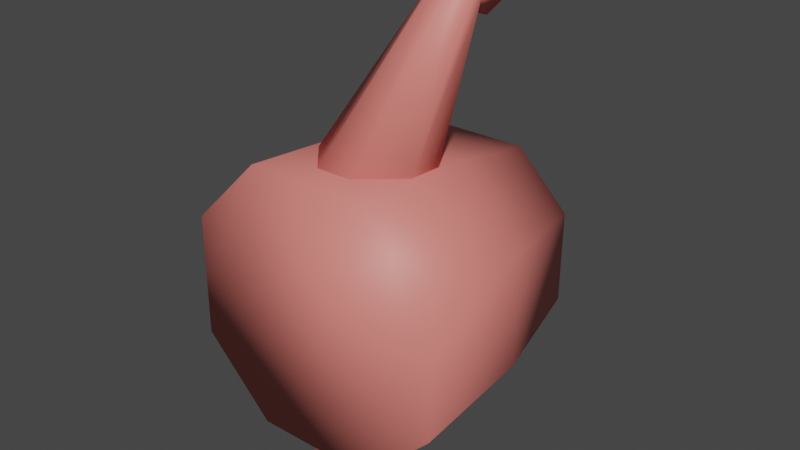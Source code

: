 # Source: Watering_Can.blend  (saved by Blender 2.93.20; exported with 4.5.12 LTS)
import bpy
from mathutils import Matrix  # noqa: F401  (used for matrix-valued properties, if any)

bpy.ops.wm.read_factory_settings(use_empty=True)
scene = bpy.context.scene
scene.name = 'Scene'

# ---- collections
col_collection = bpy.data.collections.new('Collection'); scene.collection.children.link(col_collection)

# ---- materials (node trees are filled in below, after node groups)
mat_material_001 = bpy.data.materials.new('Material.001')
mat_material_001.use_transparent_shadow = False

# ---- material node trees
mat_material_001.use_nodes = True; mat_material_001.node_tree.nodes.clear()
_N = mat_material_001.node_tree.nodes; _L = mat_material_001.node_tree.links
n0 = _N.new('ShaderNodeBsdfPrincipled'); n0.name = 'Principled BSDF'; n0.location = (10, 300)
n0.distribution = 'GGX'
n0.subsurface_method = 'RANDOM_WALK_SKIN'
n0.inputs[0].default_value = (0.8, 0.2107, 0.1822, 1.0)
n0.inputs[3].default_value = 1.45
n0.inputs[27].default_value = (0.0, 0.0, 0.0, 1.0)
n0.inputs[28].default_value = 1.0
n1 = _N.new('ShaderNodeOutputMaterial'); n1.name = 'Material Output'; n1.location = (300, 300)
_L.new(n0.outputs[0], n1.inputs[0])
n1.is_active_output = True

# ---- world
world_world = bpy.data.worlds.new('World'); scene.world = world_world
world_world.use_nodes = True; world_world.node_tree.nodes.clear()
_N = world_world.node_tree.nodes; _L = world_world.node_tree.links
n0 = _N.new('ShaderNodeOutputWorld'); n0.name = 'World Output'; n0.location = (300, 300)
n1 = _N.new('ShaderNodeBackground'); n1.name = 'Background'; n1.location = (10, 300)
n1.inputs[0].default_value = (0.05088, 0.05088, 0.05088, 1.0)
_L.new(n1.outputs[0], n0.inputs[0])
n0.is_active_output = True
world_world.color = (0.05088, 0.05088, 0.05088)
world_world.use_sun_shadow = False
world_world.sun_shadow_jitter_overblur = 0.0

# ---- meshes
me_cube_002 = bpy.data.meshes.new('Cube.002')
me_cube_002.from_pydata([(-0.02046, -0.1637, -0.3409), (0.02464, 0.03414, -0.2847), (0.02046, -0.1637, -0.3409), (-0.02464, 0.03414, -0.2847), (-0.02882, -0.2187, -0.2128), (0.02881, -0.2187, -0.2128), (-0.02046, -0.02133, -0.3343), (0.02046, -0.02133, -0.3343), (0.02046, 0.04077, -0.3283), (-0.02046, 0.04077, -0.3283), (0.02046, -0.0888, -0.3446), (0.02881, -0.1734, -0.2059), (-0.02882, -0.1734, -0.2059), (-0.02046, -0.0888, -0.3446), (0.02464, -0.1945, -0.2934), (-0.02464, -0.1945, -0.2934), (-0.02464, -0.02795, -0.2908), (0.02464, -0.02795, -0.2908), (0.02464, -0.1426, -0.298), (-0.02464, -0.1426, -0.298), (0.02464, 0.06951, -0.2521), (-0.02464, 0.06951, -0.2521), (0.02046, 0.1218, -0.2643), (-0.02046, 0.1218, -0.2643), (0.02464, 0.08727, -0.1852), (-0.02464, 0.08727, -0.1852), (0.02046, 0.1419, -0.1731), (-0.02046, 0.1419, -0.1731), (0.06825, 0.1634, 0.1372), (0.146, 0.1629, 0.05955), (0.2149, -0.2321, 0.09315), (0.09932, -0.2314, 0.2087), (-0.146, 0.1629, 0.05955), (-0.06826, 0.1634, 0.1372), (-0.09932, -0.2314, 0.2087), (-0.2149, -0.2321, 0.09315), (0.146, 0.1621, -0.07696), (0.06825, 0.1616, -0.1547), (0.09932, -0.2341, -0.221), (0.2149, -0.2334, -0.1055), (-0.06826, 0.1616, -0.1547), (-0.146, 0.1621, -0.07696), (-0.2149, -0.2334, -0.1055), (-0.09932, -0.2341, -0.221), (0.1626, 0.163, 0.06643), (0.07514, 0.1635, 0.1539), (-0.1626, 0.162, -0.08384), (-0.07514, 0.1614, -0.1713), (-0.07514, 0.1635, 0.1539), (-0.1626, 0.163, 0.06643), (0.07514, 0.1614, -0.1713), (0.1626, 0.162, -0.08384), (0.06825, 0.1428, 0.1374), (0.146, 0.1423, 0.05968), (-0.146, 0.1423, 0.05968), (-0.06826, 0.1428, 0.1374), (0.146, 0.1414, -0.07682), (0.06825, 0.1409, -0.1545), (-0.06826, 0.1409, -0.1545), (-0.146, 0.1414, -0.07682), (0.09022, -0.2075, 0.1866), (0.1929, -0.2082, 0.0839), (-0.1929, -0.2082, 0.0839), (-0.09022, -0.2075, 0.1866), (0.1929, -0.2093, -0.09654), (0.09022, -0.21, -0.1992), (-0.09022, -0.21, -0.1992), (-0.1929, -0.2093, -0.09654), (0.2149, -0.2327, -0.006166), (0.1626, 0.1625, -0.008703), (0.146, 0.1625, -0.008703), (0.146, 0.1419, -0.00857), (0.1929, -0.2087, -0.00632), (-0.1626, 0.1625, -0.008703), (-0.2149, -0.2327, -0.006166), (-0.146, 0.1625, -0.008703), (-0.146, 0.1419, -0.00857), (-0.1929, -0.2087, -0.00632), (0.09302, -0.01583, 0.1937), (0.2013, -0.01652, 0.08547), (-0.2013, -0.01772, -0.1006), (-0.09302, -0.01841, -0.2088), (-0.2013, -0.01652, 0.08547), (-0.09302, -0.01583, 0.1937), (0.2013, -0.01772, -0.1006), (0.09302, -0.01841, -0.2088), (0.2013, -0.01712, -0.00755), (-0.2013, -0.01712, -0.00755), (-0.02913, -0.1834, 0.1987), (-0.08904, -0.1243, 0.189), (-0.08904, -0.06677, 0.1797), (-0.02913, -0.007641, 0.17), (0.08904, -0.1243, 0.189), (0.02913, -0.1834, 0.1987), (0.02913, -0.007641, 0.17), (0.08904, -0.06677, 0.1797), (-0.03772, 0.08955, 0.4143), (-0.01234, 0.07903, 0.4374), (-0.01234, 0.1103, 0.3687), (-0.03772, 0.09978, 0.3918), (0.01234, 0.07903, 0.4374), (0.03772, 0.08955, 0.4143), (0.03772, 0.09977, 0.3918), (0.01234, 0.1103, 0.3687), (-0.06673, 0.1202, 0.4436), (-0.02183, 0.1115, 0.4877), (-0.02183, 0.1374, 0.3567), (-0.06673, 0.1287, 0.4008), (0.02183, 0.1115, 0.4877), (0.06673, 0.1202, 0.4436), (0.06673, 0.1287, 0.4008), (0.02183, 0.1374, 0.3567)], [], [(8, 9, 23, 22), (14, 5, 4, 15), (19, 16, 6, 13), (19, 18, 17, 16), (13, 6, 7, 10), (19, 12, 11, 18), (16, 17, 1, 3), (0, 13, 10, 2), (14, 18, 11, 5), (5, 11, 12, 4), (15, 19, 13, 0), (4, 12, 19, 15), (2, 10, 18, 14), (10, 7, 17, 18), (2, 14, 15, 0), (6, 16, 3, 9), (17, 7, 8, 1), (7, 6, 9, 8), (20, 22, 26, 24), (3, 1, 20, 21), (9, 3, 21, 23), (1, 8, 22, 20), (25, 24, 26, 27), (23, 21, 25, 27), (22, 23, 27, 26), (21, 20, 24, 25), (38, 39, 68, 30, 31, 34, 35, 74, 42, 43), (81, 47, 50, 85), (87, 73, 46, 80), (37, 40, 58, 57), (78, 45, 48, 83), (78, 31, 30, 79), (80, 46, 47, 81), (82, 35, 34, 83), (84, 39, 38, 85), (86, 69, 44, 79), (29, 28, 45, 44), (41, 40, 47, 46), (33, 32, 49, 48), (37, 36, 51, 50), (70, 29, 44, 69), (28, 33, 48, 45), (40, 37, 50, 47), (75, 41, 46, 73), (55, 52, 60, 63), (70, 36, 56, 71), (32, 54, 55, 33), (28, 52, 53, 29), (75, 76, 54, 32), (33, 55, 52, 28), (36, 37, 57, 56), (40, 41, 59, 58), (60, 61, 72, 64, 65, 66, 67, 77, 62, 63), (56, 57, 65, 64), (58, 59, 67, 66), (57, 58, 66, 65), (71, 56, 64, 72), (54, 55, 63, 62), (52, 53, 61, 60), (76, 54, 62, 77), (53, 71, 72, 61), (29, 53, 71, 70), (36, 70, 69, 51), (84, 51, 69, 86), (59, 76, 77, 67), (41, 75, 76, 59), (32, 75, 73, 49), (82, 49, 73, 87), (71, 76, 75, 70), (53, 52, 55, 54, 76, 71), (70, 75, 32, 33, 28, 29), (35, 82, 87, 74), (39, 84, 86, 68), (68, 86, 79, 30), (51, 84, 85, 50), (49, 82, 83, 48), (42, 80, 81, 43), (45, 78, 79, 44), (31, 78, 83, 34), (74, 87, 80, 42), (43, 81, 85, 38), (96, 99, 90, 89), (103, 98, 106, 111), (103, 94, 91, 98), (88, 89, 90, 91, 94, 95, 92, 93), (92, 95, 102, 101), (100, 93, 92, 101), (94, 103, 102, 95), (88, 97, 96, 89), (98, 91, 90, 99), (93, 100, 97, 88), (108, 109, 110, 111, 106, 107, 104, 105), (100, 101, 109, 108), (101, 102, 110, 109), (98, 99, 107, 106), (99, 96, 104, 107), (96, 97, 105, 104), (97, 100, 108, 105), (102, 103, 111, 110)])
me_cube_002.polygons.foreach_set('use_smooth', [True] * 99)
_uv = me_cube_002.uv_layers.new(name='UVMap')
_uv.uv.foreach_set('vector', [0.5, 0.25, 0.5, 0.0, 0.5, 0.0, 0.5, 0.25, 0.25, 0.5, 0.375, 0.5, 0.375, 0.75, 0.25, 0.75, 0.4375, 0.875, 0.5, 0.875, 0.5, 1.0, 0.4375, 1.0, 0.4375, 0.875, 0.4375, 0.375, 0.5, 0.375, 0.5, 0.875, 0.4375, 0.0, 0.5, 0.0, 0.5, 0.25, 0.4375, 0.25, 0.4375, 0.875, 0.4375, 0.75, 0.4375, 0.5, 0.4375, 0.375, 0.5, 0.875, 0.5, 0.375, 0.5, 0.375, 0.5, 0.875, 0.375, 0.0, 0.4375, 0.0, 0.4375, 0.25, 0.375, 0.25, 0.375, 0.375, 0.4375, 0.375, 0.4375, 0.5, 0.375, 0.5, 0.375, 0.5, 0.4375, 0.5, 0.4375, 0.75, 0.375, 0.75, 0.375, 0.875, 0.4375, 0.875, 0.4375, 1.0, 0.375, 1.0, 0.375, 0.75, 0.4375, 0.75, 0.4375, 0.875, 0.375, 0.875, 0.375, 0.25, 0.4375, 0.25, 0.4375, 0.375, 0.375, 0.375, 0.4375, 0.25, 0.5, 0.25, 0.5, 0.375, 0.4375, 0.375, 0.125, 0.5, 0.25, 0.5, 0.25, 0.75, 0.125, 0.75, 0.5, 1.0, 0.5, 0.875, 0.5, 0.875, 0.5, 1.0, 0.5, 0.375, 0.5, 0.25, 0.5, 0.25, 0.5, 0.375, 0.5, 0.25, 0.5, 0.0, 0.5, 0.0, 0.5, 0.25, 0.5, 0.375, 0.5, 0.25, 0.5, 0.25, 0.5, 0.375, 0.5, 0.875, 0.5, 0.375, 0.5, 0.375, 0.5, 0.875, 0.5, 1.0, 0.5, 0.875, 0.5, 0.875, 0.5, 1.0, 0.5, 0.375, 0.5, 0.25, 0.5, 0.25, 0.5, 0.375, 0.5, 0.875, 0.5, 0.375, 0.5, 0.25, 0.5, 0.0, 0.5, 1.0, 0.5, 0.875, 0.5, 0.875, 0.5, 1.0, 0.5, 0.25, 0.5, 0.0, 0.5, 0.0, 0.5, 0.25, 0.5, 0.875, 0.5, 0.375, 0.5, 0.375, 0.5, 0.875, 0.125, 0.5672, 0.1922, 0.5, 0.25, 0.5, 0.3078, 0.5, 0.375, 0.5672, 0.375, 0.6828, 0.3078, 0.75, 0.25, 0.75, 0.1922, 0.75, 0.125, 0.6828, 0.5, 0.06723, 0.625, 0.06723, 0.625, 0.1828, 0.5, 0.1828, 0.5, 0.875, 0.625, 0.875, 0.625, 0.9328, 0.5, 0.9328, 0.8622, 0.5725, 0.8622, 0.6775, 0.8622, 0.6775, 0.8622, 0.5725, 0.5, 0.5672, 0.625, 0.5672, 0.625, 0.6828, 0.5, 0.6828, 0.5, 0.5672, 0.375, 0.5672, 0.375, 0.4328, 0.5, 0.4328, 0.5, 0.0, 0.625, 0.0, 0.625, 0.06723, 0.5, 0.06723, 0.5, 0.8172, 0.375, 0.8172, 0.375, 0.6828, 0.5, 0.6828, 0.5, 0.3172, 0.375, 0.3172, 0.375, 0.1828, 0.5, 0.1828, 0.5, 0.375, 0.625, 0.375, 0.625, 0.4328, 0.5, 0.4328, 0.6975, 0.5128, 0.6378, 0.5725, 0.625, 0.5672, 0.6922, 0.5, 0.8025, 0.7372, 0.8622, 0.6775, 0.875, 0.6828, 0.8078, 0.75, 0.6378, 0.6775, 0.6975, 0.7372, 0.6922, 0.75, 0.625, 0.6828, 0.8622, 0.5725, 0.8025, 0.5128, 0.8078, 0.5, 0.875, 0.5672, 0.75, 0.5128, 0.6975, 0.5128, 0.6922, 0.5, 0.75, 0.5, 0.6378, 0.5725, 0.6378, 0.6775, 0.625, 0.6828, 0.625, 0.5672, 0.8622, 0.6775, 0.8622, 0.5725, 0.875, 0.5672, 0.875, 0.6828, 0.75, 0.7372, 0.8025, 0.7372, 0.8078, 0.75, 0.75, 0.75, 0.6378, 0.6775, 0.6378, 0.5725, 0.6378, 0.5725, 0.6378, 0.6775, 0.75, 0.5128, 0.8025, 0.5128, 0.8025, 0.5128, 0.75, 0.5128, 0.6975, 0.7372, 0.6975, 0.7372, 0.6378, 0.6775, 0.6378, 0.6775, 0.6378, 0.5725, 0.6378, 0.5725, 0.6975, 0.5128, 0.6975, 0.5128, 0.75, 0.7372, 0.75, 0.7372, 0.6975, 0.7372, 0.6975, 0.7372, 0.6378, 0.6775, 0.6378, 0.6775, 0.6378, 0.5725, 0.6378, 0.5725, 0.8025, 0.5128, 0.8622, 0.5725, 0.8622, 0.5725, 0.8025, 0.5128, 0.8622, 0.6775, 0.8025, 0.7372, 0.8025, 0.7372, 0.8622, 0.6775, 0.6378, 0.5725, 0.6975, 0.5128, 0.75, 0.5128, 0.8025, 0.5128, 0.8622, 0.5725, 0.8622, 0.6775, 0.8025, 0.7372, 0.75, 0.7372, 0.6975, 0.7372, 0.6378, 0.6775, 0.8025, 0.5128, 0.8622, 0.5725, 0.8622, 0.5725, 0.8025, 0.5128, 0.8622, 0.6775, 0.8025, 0.7372, 0.8025, 0.7372, 0.8622, 0.6775, 0.8622, 0.5725, 0.8622, 0.6775, 0.8622, 0.6775, 0.8622, 0.5725, 0.75, 0.5128, 0.8025, 0.5128, 0.8025, 0.5128, 0.75, 0.5128, 0.6975, 0.7372, 0.6378, 0.6775, 0.6378, 0.6775, 0.6975, 0.7372, 0.6378, 0.5725, 0.6975, 0.5128, 0.6975, 0.5128, 0.6378, 0.5725, 0.75, 0.7372, 0.6975, 0.7372, 0.6975, 0.7372, 0.75, 0.7372, 0.6975, 0.5128, 0.75, 0.5128, 0.75, 0.5128, 0.6975, 0.5128, 0.6975, 0.5128, 0.6975, 0.5128, 0.75, 0.5128, 0.75, 0.5128, 0.8025, 0.5128, 0.75, 0.5128, 0.75, 0.5, 0.8078, 0.5, 0.5, 0.3172, 0.625, 0.3172, 0.625, 0.375, 0.5, 0.375, 0.8025, 0.7372, 0.75, 0.7372, 0.75, 0.7372, 0.8025, 0.7372, 0.8025, 0.7372, 0.75, 0.7372, 0.75, 0.7372, 0.8025, 0.7372, 0.6975, 0.7372, 0.75, 0.7372, 0.75, 0.75, 0.6922, 0.75, 0.5, 0.8172, 0.625, 0.8172, 0.625, 0.875, 0.5, 0.875, 0.75, 0.5128, 0.75, 0.7372, 0.75, 0.7372, 0.75, 0.5128, 0.0, 0.0, 0.0, 0.0, 0.0, 0.0, 0.0, 0.0, 0.0, 0.0, 0.0, 0.0, 0.0, 0.0, 0.0, 0.0, 0.0, 0.0, 0.0, 0.0, 0.0, 0.0, 0.0, 0.0, 0.375, 0.8172, 0.5, 0.8172, 0.5, 0.875, 0.375, 0.875, 0.375, 0.3172, 0.5, 0.3172, 0.5, 0.375, 0.375, 0.375, 0.375, 0.375, 0.5, 0.375, 0.5, 0.4328, 0.375, 0.4328, 0.625, 0.3172, 0.5, 0.3172, 0.5, 0.1828, 0.625, 0.1828, 0.625, 0.8172, 0.5, 0.8172, 0.5, 0.6828, 0.625, 0.6828, 0.375, 0.0, 0.5, 0.0, 0.5, 0.06723, 0.375, 0.06723, 0.625, 0.5672, 0.5, 0.5672, 0.5, 0.4328, 0.625, 0.4328, 0.375, 0.5672, 0.5, 0.5672, 0.5, 0.6828, 0.375, 0.6828, 0.375, 0.875, 0.5, 0.875, 0.5, 0.9328, 0.375, 0.9328, 0.375, 0.06723, 0.5, 0.06723, 0.5, 0.1828, 0.375, 0.1828, 0.4591, 0.75, 0.5409, 0.75, 0.5409, 1.0, 0.4591, 1.0, 0.625, 0.5841, 0.625, 0.6659, 0.625, 0.6659, 0.625, 0.5841, 0.625, 0.5841, 0.875, 0.5841, 0.875, 0.6659, 0.625, 0.6659, 0.375, 0.08411, 0.4591, 0.0, 0.5409, 0.0, 0.625, 0.08411, 0.625, 0.1659, 0.5409, 0.25, 0.4591, 0.25, 0.375, 0.1659, 0.4591, 0.25, 0.5409, 0.25, 0.5409, 0.5, 0.4591, 0.5, 0.375, 0.5841, 0.125, 0.5841, 0.125, 0.5, 0.375, 0.5, 0.625, 0.25, 0.625, 0.5, 0.5409, 0.5, 0.5409, 0.25, 0.125, 0.6659, 0.375, 0.6659, 0.375, 0.75, 0.125, 0.75, 0.625, 0.75, 0.625, 1.0, 0.5409, 1.0, 0.5409, 0.75, 0.125, 0.5841, 0.375, 0.5841, 0.375, 0.6659, 0.125, 0.6659, 0.375, 0.5841, 0.4591, 0.5, 0.5409, 0.5, 0.625, 0.5841, 0.625, 0.6659, 0.5409, 0.75, 0.4591, 0.75, 0.375, 0.6659, 0.375, 0.5841, 0.375, 0.5, 0.375, 0.5, 0.375, 0.5841, 0.4591, 0.5, 0.5409, 0.5, 0.5409, 0.5, 0.4591, 0.5, 0.625, 0.75, 0.5409, 0.75, 0.5409, 0.75, 0.625, 0.75, 0.5409, 0.75, 0.4591, 0.75, 0.4591, 0.75, 0.5409, 0.75, 0.375, 0.75, 0.375, 0.6659, 0.375, 0.6659, 0.375, 0.75, 0.375, 0.6659, 0.375, 0.5841, 0.375, 0.5841, 0.375, 0.6659, 0.5409, 0.5, 0.625, 0.5, 0.625, 0.5, 0.5409, 0.5])
me_cube_002.materials.append(mat_material_001)
me_cube_002.update()

# ---- objects
ob_watering_can = bpy.data.objects.new('Watering Can', me_cube_002)

# ---- transforms, parenting, visibility, modifiers, constraints
ob_watering_can.location = (0.0, 0.0, 0.0)

# ---- collection membership
col_collection.objects.link(ob_watering_can)

# ---- scene / render settings (as saved in the file)
scene.frame_start = 1; scene.frame_end = 250; scene.frame_set(1)
scene.render.engine = 'BLENDER_EEVEE_NEXT'
scene.cycles.use_denoising = False
scene.cycles.samples = 128
scene.cycles.sampling_pattern = 'TABULATED_SOBOL'
scene.cycles.use_adaptive_sampling = False
scene.cycles.use_light_tree = False
scene.view_settings.view_transform = 'Filmic'
bpy.context.view_layer.update()

# ---- added for rendering (the .blend has no active camera and no usable light): camera, sun
cam_auto = bpy.data.cameras.new('AutoCamera')
cam_auto.lens = 50.0
cam_auto.sensor_width = 36.0
cam_auto.clip_end = 1000.0
ob_auto_camera = bpy.data.objects.new('AutoCamera', cam_auto)
scene.collection.objects.link(ob_auto_camera)
ob_auto_camera.location = (0.941476, -1.16507, 0.824725)
ob_auto_camera.rotation_euler = (1.09748, -7.21219e-08, 0.694738)
scene.camera = ob_auto_camera
light_auto_sun = bpy.data.lights.new('AutoSun', 'SUN')
light_auto_sun.energy = 3.0
light_auto_sun.angle = 0.0523599
ob_auto_sun = bpy.data.objects.new('AutoSun', light_auto_sun)
scene.collection.objects.link(ob_auto_sun)
ob_auto_sun.rotation_euler = (0.872665, 0.174533, 0.523599)
bpy.context.view_layer.update()
